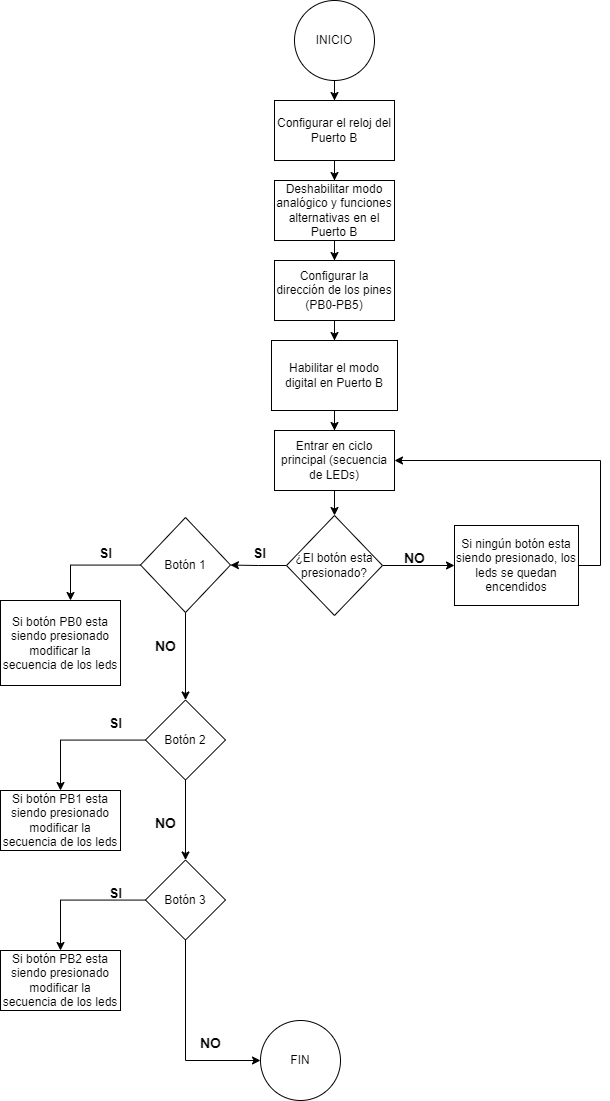

The diagram above was exported from draw.io. Its source (the exported page's mxGraphModel, read from the mxfile embedded in the PNG):
<mxGraphModel dx="744" dy="757" grid="1" gridSize="10" guides="1" tooltips="1" connect="1" arrows="1" fold="1" page="1" pageScale="1" pageWidth="827" pageHeight="1169" math="0" shadow="0">
  <root>
    <mxCell id="0" />
    <mxCell id="1" parent="0" />
    <mxCell id="9MuTuGKShdN3brfDysBa-2" value="" style="edgeStyle=orthogonalEdgeStyle;rounded=0;orthogonalLoop=1;jettySize=auto;html=1;" parent="1" source="bZItwcLW9h99V4QS5oKV-1" target="9MuTuGKShdN3brfDysBa-1" edge="1">
      <mxGeometry relative="1" as="geometry" />
    </mxCell>
    <mxCell id="bZItwcLW9h99V4QS5oKV-1" value="INICIO" style="ellipse;whiteSpace=wrap;html=1;aspect=fixed;" parent="1" vertex="1">
      <mxGeometry x="334" y="20" width="80" height="80" as="geometry" />
    </mxCell>
    <mxCell id="bZItwcLW9h99V4QS5oKV-38" value="FIN" style="ellipse;whiteSpace=wrap;html=1;" parent="1" vertex="1">
      <mxGeometry x="300" y="1040" width="80" height="80" as="geometry" />
    </mxCell>
    <mxCell id="9MuTuGKShdN3brfDysBa-4" value="" style="edgeStyle=orthogonalEdgeStyle;rounded=0;orthogonalLoop=1;jettySize=auto;html=1;" parent="1" source="9MuTuGKShdN3brfDysBa-1" target="9MuTuGKShdN3brfDysBa-3" edge="1">
      <mxGeometry relative="1" as="geometry" />
    </mxCell>
    <mxCell id="9MuTuGKShdN3brfDysBa-1" value="Configurar el reloj del Puerto B" style="whiteSpace=wrap;html=1;" parent="1" vertex="1">
      <mxGeometry x="314" y="120" width="120" height="60" as="geometry" />
    </mxCell>
    <mxCell id="9MuTuGKShdN3brfDysBa-6" value="" style="edgeStyle=orthogonalEdgeStyle;rounded=0;orthogonalLoop=1;jettySize=auto;html=1;" parent="1" source="9MuTuGKShdN3brfDysBa-3" target="9MuTuGKShdN3brfDysBa-5" edge="1">
      <mxGeometry relative="1" as="geometry" />
    </mxCell>
    <mxCell id="9MuTuGKShdN3brfDysBa-3" value="Deshabilitar modo analógico y funciones alternativas en el Puerto B " style="whiteSpace=wrap;html=1;" parent="1" vertex="1">
      <mxGeometry x="314" y="200" width="120" height="60" as="geometry" />
    </mxCell>
    <mxCell id="9MuTuGKShdN3brfDysBa-8" value="" style="edgeStyle=orthogonalEdgeStyle;rounded=0;orthogonalLoop=1;jettySize=auto;html=1;" parent="1" source="9MuTuGKShdN3brfDysBa-5" target="9MuTuGKShdN3brfDysBa-7" edge="1">
      <mxGeometry relative="1" as="geometry" />
    </mxCell>
    <mxCell id="9MuTuGKShdN3brfDysBa-5" value="Configurar la dirección de los pines (PB0-PB5)" style="whiteSpace=wrap;html=1;" parent="1" vertex="1">
      <mxGeometry x="314" y="280" width="120" height="60" as="geometry" />
    </mxCell>
    <mxCell id="9MuTuGKShdN3brfDysBa-10" value="" style="edgeStyle=orthogonalEdgeStyle;rounded=0;orthogonalLoop=1;jettySize=auto;html=1;" parent="1" source="9MuTuGKShdN3brfDysBa-7" target="9MuTuGKShdN3brfDysBa-9" edge="1">
      <mxGeometry relative="1" as="geometry" />
    </mxCell>
    <mxCell id="9MuTuGKShdN3brfDysBa-7" value="Habilitar el modo digital en Puerto B" style="whiteSpace=wrap;html=1;" parent="1" vertex="1">
      <mxGeometry x="311" y="360" width="126" height="70" as="geometry" />
    </mxCell>
    <mxCell id="9MuTuGKShdN3brfDysBa-12" value="" style="edgeStyle=orthogonalEdgeStyle;rounded=0;orthogonalLoop=1;jettySize=auto;html=1;" parent="1" source="9MuTuGKShdN3brfDysBa-9" target="9MuTuGKShdN3brfDysBa-11" edge="1">
      <mxGeometry relative="1" as="geometry" />
    </mxCell>
    <mxCell id="9MuTuGKShdN3brfDysBa-9" value="Entrar en ciclo principal (secuencia de LEDs)" style="whiteSpace=wrap;html=1;" parent="1" vertex="1">
      <mxGeometry x="314" y="450" width="120" height="60" as="geometry" />
    </mxCell>
    <mxCell id="9MuTuGKShdN3brfDysBa-29" value="" style="edgeStyle=orthogonalEdgeStyle;rounded=0;orthogonalLoop=1;jettySize=auto;html=1;" parent="1" source="9MuTuGKShdN3brfDysBa-11" target="9MuTuGKShdN3brfDysBa-28" edge="1">
      <mxGeometry relative="1" as="geometry" />
    </mxCell>
    <mxCell id="emF5Swt8_vxEePE5XwZY-12" value="" style="edgeStyle=orthogonalEdgeStyle;rounded=0;orthogonalLoop=1;jettySize=auto;html=1;" edge="1" parent="1" source="9MuTuGKShdN3brfDysBa-11" target="emF5Swt8_vxEePE5XwZY-8">
      <mxGeometry relative="1" as="geometry" />
    </mxCell>
    <mxCell id="9MuTuGKShdN3brfDysBa-11" value="¿El botón esta presionado?" style="rhombus;whiteSpace=wrap;html=1;" parent="1" vertex="1">
      <mxGeometry x="326" y="535" width="96" height="100" as="geometry" />
    </mxCell>
    <mxCell id="9MuTuGKShdN3brfDysBa-13" value="&lt;font style=&quot;font-size: 14px;&quot;&gt;SI&lt;/font&gt;" style="text;strokeColor=none;fillColor=none;html=1;fontSize=24;fontStyle=1;verticalAlign=middle;align=center;" parent="1" vertex="1">
      <mxGeometry x="284" y="560" width="30" height="20" as="geometry" />
    </mxCell>
    <mxCell id="9MuTuGKShdN3brfDysBa-21" value="Si botón PB0 esta siendo presionado modificar la secuencia de los leds" style="whiteSpace=wrap;html=1;" parent="1" vertex="1">
      <mxGeometry x="40" y="620" width="120" height="85" as="geometry" />
    </mxCell>
    <mxCell id="emF5Swt8_vxEePE5XwZY-15" style="edgeStyle=orthogonalEdgeStyle;rounded=0;orthogonalLoop=1;jettySize=auto;html=1;entryX=1;entryY=0.5;entryDx=0;entryDy=0;" edge="1" parent="1" source="9MuTuGKShdN3brfDysBa-28" target="9MuTuGKShdN3brfDysBa-9">
      <mxGeometry relative="1" as="geometry">
        <Array as="points">
          <mxPoint x="640" y="585" />
          <mxPoint x="640" y="480" />
        </Array>
      </mxGeometry>
    </mxCell>
    <mxCell id="9MuTuGKShdN3brfDysBa-28" value="Si ningún botón esta siendo presionado, los leds se quedan encendidos" style="whiteSpace=wrap;html=1;" parent="1" vertex="1">
      <mxGeometry x="494" y="545" width="124" height="80" as="geometry" />
    </mxCell>
    <mxCell id="9MuTuGKShdN3brfDysBa-30" value="&lt;font style=&quot;font-size: 14px;&quot;&gt;NO&lt;/font&gt;" style="text;strokeColor=none;fillColor=none;html=1;fontSize=24;fontStyle=1;verticalAlign=middle;align=center;" parent="1" vertex="1">
      <mxGeometry x="439" y="565" width="30" height="20" as="geometry" />
    </mxCell>
    <mxCell id="emF5Swt8_vxEePE5XwZY-13" value="" style="edgeStyle=orthogonalEdgeStyle;rounded=0;orthogonalLoop=1;jettySize=auto;html=1;" edge="1" parent="1" source="emF5Swt8_vxEePE5XwZY-8" target="9MuTuGKShdN3brfDysBa-21">
      <mxGeometry relative="1" as="geometry">
        <Array as="points">
          <mxPoint x="110" y="585" />
          <mxPoint x="110" y="652" />
        </Array>
      </mxGeometry>
    </mxCell>
    <mxCell id="emF5Swt8_vxEePE5XwZY-17" value="" style="edgeStyle=orthogonalEdgeStyle;rounded=0;orthogonalLoop=1;jettySize=auto;html=1;" edge="1" parent="1" source="emF5Swt8_vxEePE5XwZY-8" target="emF5Swt8_vxEePE5XwZY-16">
      <mxGeometry relative="1" as="geometry" />
    </mxCell>
    <mxCell id="emF5Swt8_vxEePE5XwZY-8" value="Botón 1" style="rhombus;whiteSpace=wrap;html=1;" vertex="1" parent="1">
      <mxGeometry x="180" y="537" width="90" height="95" as="geometry" />
    </mxCell>
    <mxCell id="emF5Swt8_vxEePE5XwZY-14" value="&lt;font style=&quot;font-size: 14px;&quot;&gt;SI&lt;/font&gt;" style="text;strokeColor=none;fillColor=none;html=1;fontSize=24;fontStyle=1;verticalAlign=middle;align=center;" vertex="1" parent="1">
      <mxGeometry x="130" y="560" width="30" height="20" as="geometry" />
    </mxCell>
    <mxCell id="emF5Swt8_vxEePE5XwZY-19" value="" style="edgeStyle=orthogonalEdgeStyle;rounded=0;orthogonalLoop=1;jettySize=auto;html=1;" edge="1" parent="1" source="emF5Swt8_vxEePE5XwZY-16" target="emF5Swt8_vxEePE5XwZY-18">
      <mxGeometry relative="1" as="geometry" />
    </mxCell>
    <mxCell id="emF5Swt8_vxEePE5XwZY-22" value="" style="edgeStyle=orthogonalEdgeStyle;rounded=0;orthogonalLoop=1;jettySize=auto;html=1;" edge="1" parent="1" source="emF5Swt8_vxEePE5XwZY-16" target="emF5Swt8_vxEePE5XwZY-21">
      <mxGeometry relative="1" as="geometry" />
    </mxCell>
    <mxCell id="emF5Swt8_vxEePE5XwZY-16" value="Botón 2" style="rhombus;whiteSpace=wrap;html=1;" vertex="1" parent="1">
      <mxGeometry x="185" y="719.5" width="80" height="80" as="geometry" />
    </mxCell>
    <mxCell id="emF5Swt8_vxEePE5XwZY-18" value="Si botón PB1 esta siendo presionado modificar la secuencia de los leds" style="whiteSpace=wrap;html=1;" vertex="1" parent="1">
      <mxGeometry x="40" y="810" width="120" height="60" as="geometry" />
    </mxCell>
    <mxCell id="emF5Swt8_vxEePE5XwZY-20" value="&lt;font style=&quot;font-size: 14px;&quot;&gt;NO&lt;/font&gt;" style="text;strokeColor=none;fillColor=none;html=1;fontSize=24;fontStyle=1;verticalAlign=middle;align=center;" vertex="1" parent="1">
      <mxGeometry x="190" y="652.5" width="30" height="20" as="geometry" />
    </mxCell>
    <mxCell id="emF5Swt8_vxEePE5XwZY-24" value="" style="edgeStyle=orthogonalEdgeStyle;rounded=0;orthogonalLoop=1;jettySize=auto;html=1;" edge="1" parent="1" source="emF5Swt8_vxEePE5XwZY-21" target="emF5Swt8_vxEePE5XwZY-23">
      <mxGeometry relative="1" as="geometry" />
    </mxCell>
    <mxCell id="emF5Swt8_vxEePE5XwZY-30" style="edgeStyle=orthogonalEdgeStyle;rounded=0;orthogonalLoop=1;jettySize=auto;html=1;entryX=0;entryY=0.5;entryDx=0;entryDy=0;exitX=0.5;exitY=1;exitDx=0;exitDy=0;" edge="1" parent="1" source="emF5Swt8_vxEePE5XwZY-21" target="bZItwcLW9h99V4QS5oKV-38">
      <mxGeometry relative="1" as="geometry" />
    </mxCell>
    <mxCell id="emF5Swt8_vxEePE5XwZY-21" value="Botón 3" style="rhombus;whiteSpace=wrap;html=1;" vertex="1" parent="1">
      <mxGeometry x="185" y="879.5" width="80" height="80" as="geometry" />
    </mxCell>
    <mxCell id="emF5Swt8_vxEePE5XwZY-23" value="Si botón PB2 esta siendo presionado modificar la secuencia de los leds" style="whiteSpace=wrap;html=1;" vertex="1" parent="1">
      <mxGeometry x="40" y="970" width="120" height="60" as="geometry" />
    </mxCell>
    <mxCell id="emF5Swt8_vxEePE5XwZY-25" value="&lt;font style=&quot;font-size: 14px;&quot;&gt;NO&lt;/font&gt;" style="text;strokeColor=none;fillColor=none;html=1;fontSize=24;fontStyle=1;verticalAlign=middle;align=center;" vertex="1" parent="1">
      <mxGeometry x="190" y="830" width="30" height="20" as="geometry" />
    </mxCell>
    <mxCell id="emF5Swt8_vxEePE5XwZY-26" value="&lt;font style=&quot;font-size: 14px;&quot;&gt;SI&lt;/font&gt;" style="text;strokeColor=none;fillColor=none;html=1;fontSize=24;fontStyle=1;verticalAlign=middle;align=center;" vertex="1" parent="1">
      <mxGeometry x="140" y="730" width="30" height="20" as="geometry" />
    </mxCell>
    <mxCell id="emF5Swt8_vxEePE5XwZY-27" value="&lt;font style=&quot;font-size: 14px;&quot;&gt;SI&lt;/font&gt;" style="text;strokeColor=none;fillColor=none;html=1;fontSize=24;fontStyle=1;verticalAlign=middle;align=center;" vertex="1" parent="1">
      <mxGeometry x="140" y="900" width="30" height="20" as="geometry" />
    </mxCell>
    <mxCell id="emF5Swt8_vxEePE5XwZY-31" value="&lt;font style=&quot;font-size: 14px;&quot;&gt;NO&lt;/font&gt;" style="text;strokeColor=none;fillColor=none;html=1;fontSize=24;fontStyle=1;verticalAlign=middle;align=center;" vertex="1" parent="1">
      <mxGeometry x="235" y="1050" width="30" height="20" as="geometry" />
    </mxCell>
  </root>
</mxGraphModel>